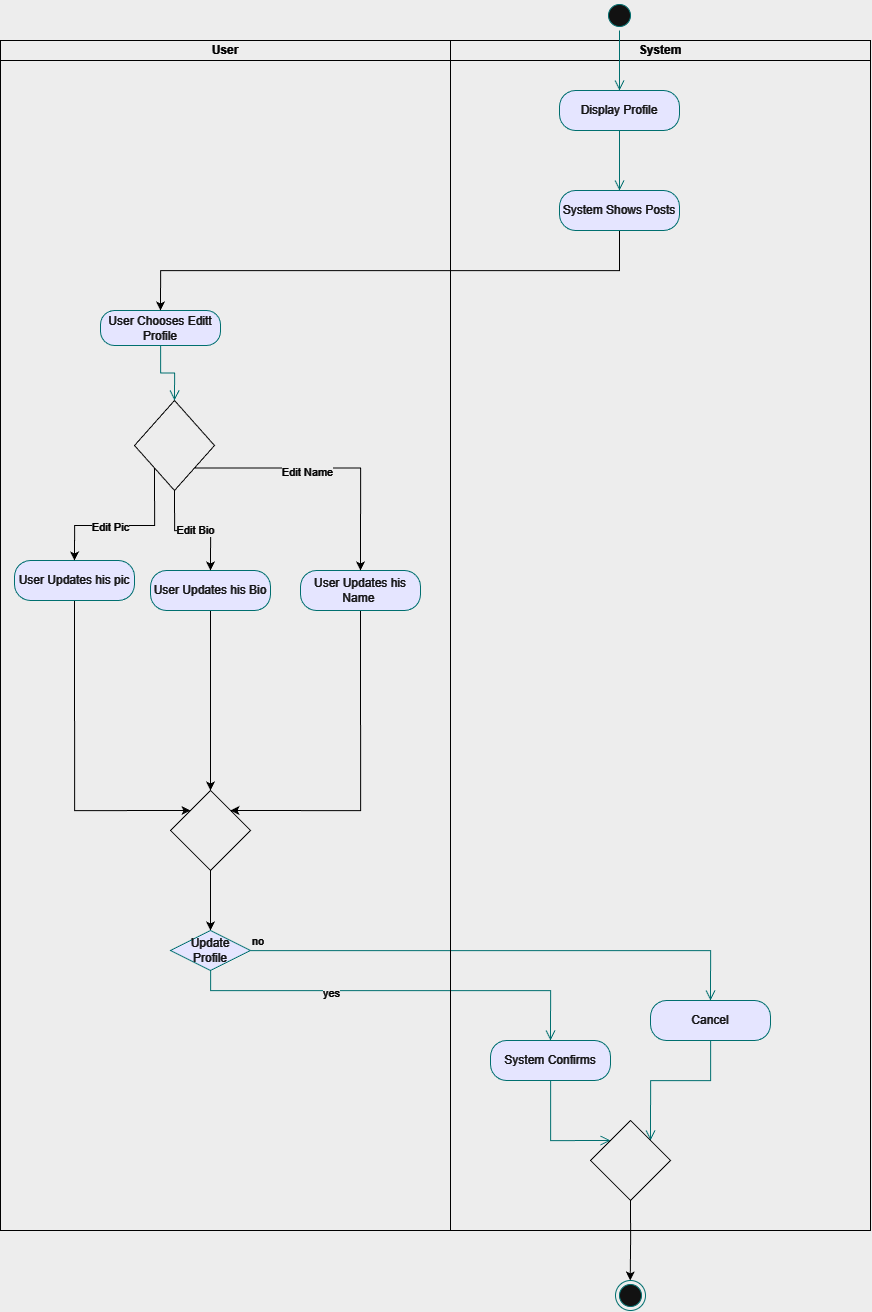

The diagram above was exported from draw.io. Its source (the exported page's mxGraphModel, read from the mxfile embedded in the PNG):
<mxGraphModel dx="3143" dy="1189" grid="1" gridSize="10" guides="1" tooltips="1" connect="1" arrows="1" fold="1" page="1" pageScale="1" pageWidth="827" pageHeight="1169" math="0" shadow="0">
  <root>
    <mxCell id="0" />
    <mxCell id="1" parent="0" />
    <mxCell id="tlqxDLwVHo15Y6uw0Kkw-2" parent="1" style="swimlane;startSize=20;whiteSpace=wrap;html=1;" value="User" vertex="1">
      <mxGeometry height="1190" width="450" x="-30" y="1110" as="geometry" />
    </mxCell>
    <mxCell id="okigdRPFWs8Qav9KS-DR-17" parent="tlqxDLwVHo15Y6uw0Kkw-2" style="rounded=1;whiteSpace=wrap;html=1;arcSize=40;fontColor=#000000;fillColor=#ffffc0;strokeColor=#ff0000;" value="User Chooses Editt Profile" vertex="1">
      <mxGeometry height="35" width="120" x="100" y="270" as="geometry" />
    </mxCell>
    <mxCell id="okigdRPFWs8Qav9KS-DR-26" parent="tlqxDLwVHo15Y6uw0Kkw-2" style="rhombus;whiteSpace=wrap;html=1;" value="" vertex="1">
      <mxGeometry height="90" width="80" x="134" y="360" as="geometry" />
    </mxCell>
    <mxCell id="okigdRPFWs8Qav9KS-DR-18" edge="1" parent="tlqxDLwVHo15Y6uw0Kkw-2" source="okigdRPFWs8Qav9KS-DR-17" style="edgeStyle=orthogonalEdgeStyle;html=1;verticalAlign=bottom;endArrow=open;endSize=8;strokeColor=#ff0000;rounded=0;entryX=0.5;entryY=0;entryDx=0;entryDy=0;" target="okigdRPFWs8Qav9KS-DR-26" value="">
      <mxGeometry relative="1" as="geometry">
        <mxPoint x="490" y="285" as="sourcePoint" />
        <mxPoint x="479" y="365" as="targetPoint" />
      </mxGeometry>
    </mxCell>
    <mxCell id="tlqxDLwVHo15Y6uw0Kkw-12" edge="1" parent="tlqxDLwVHo15Y6uw0Kkw-2" source="okigdRPFWs8Qav9KS-DR-42" style="edgeStyle=orthogonalEdgeStyle;rounded=0;orthogonalLoop=1;jettySize=auto;html=1;exitX=0.5;exitY=1;exitDx=0;exitDy=0;entryX=0.5;entryY=0;entryDx=0;entryDy=0;" target="tlqxDLwVHo15Y6uw0Kkw-9">
      <mxGeometry relative="1" as="geometry" />
    </mxCell>
    <mxCell id="okigdRPFWs8Qav9KS-DR-42" parent="tlqxDLwVHo15Y6uw0Kkw-2" style="rhombus;whiteSpace=wrap;html=1;" value="" vertex="1">
      <mxGeometry height="80" width="80" x="170" y="750" as="geometry" />
    </mxCell>
    <mxCell id="tlqxDLwVHo15Y6uw0Kkw-8" edge="1" parent="tlqxDLwVHo15Y6uw0Kkw-2" source="okigdRPFWs8Qav9KS-DR-40" style="edgeStyle=orthogonalEdgeStyle;rounded=0;orthogonalLoop=1;jettySize=auto;html=1;exitX=0.5;exitY=1;exitDx=0;exitDy=0;entryX=0;entryY=0;entryDx=0;entryDy=0;" target="okigdRPFWs8Qav9KS-DR-42">
      <mxGeometry relative="1" as="geometry">
        <Array as="points">
          <mxPoint x="74" y="770" />
        </Array>
      </mxGeometry>
    </mxCell>
    <mxCell id="okigdRPFWs8Qav9KS-DR-40" parent="tlqxDLwVHo15Y6uw0Kkw-2" style="rounded=1;whiteSpace=wrap;html=1;arcSize=40;fontColor=#000000;fillColor=#ffffc0;strokeColor=#ff0000;" value="User Updates his pic" vertex="1">
      <mxGeometry height="40" width="120" x="14" y="520" as="geometry" />
    </mxCell>
    <mxCell id="okigdRPFWs8Qav9KS-DR-32" edge="1" parent="tlqxDLwVHo15Y6uw0Kkw-2" source="okigdRPFWs8Qav9KS-DR-26" style="edgeStyle=orthogonalEdgeStyle;rounded=0;orthogonalLoop=1;jettySize=auto;html=1;exitX=0;exitY=1;exitDx=0;exitDy=0;entryX=0.5;entryY=0;entryDx=0;entryDy=0;" target="okigdRPFWs8Qav9KS-DR-40">
      <mxGeometry relative="1" as="geometry">
        <mxPoint x="340" y="465" as="targetPoint" />
      </mxGeometry>
    </mxCell>
    <mxCell id="okigdRPFWs8Qav9KS-DR-33" connectable="0" parent="okigdRPFWs8Qav9KS-DR-32" style="edgeLabel;html=1;align=center;verticalAlign=middle;resizable=0;points=[];" value="Edit Pic" vertex="1">
      <mxGeometry relative="1" x="-0.1614" y="1" as="geometry">
        <mxPoint x="-29" as="offset" />
      </mxGeometry>
    </mxCell>
    <mxCell id="tlqxDLwVHo15Y6uw0Kkw-6" edge="1" parent="tlqxDLwVHo15Y6uw0Kkw-2" source="okigdRPFWs8Qav9KS-DR-38" style="edgeStyle=orthogonalEdgeStyle;rounded=0;orthogonalLoop=1;jettySize=auto;html=1;exitX=0.5;exitY=1;exitDx=0;exitDy=0;" target="okigdRPFWs8Qav9KS-DR-42">
      <mxGeometry relative="1" as="geometry" />
    </mxCell>
    <mxCell id="okigdRPFWs8Qav9KS-DR-38" parent="tlqxDLwVHo15Y6uw0Kkw-2" style="rounded=1;whiteSpace=wrap;html=1;arcSize=40;fontColor=#000000;fillColor=#ffffc0;strokeColor=#ff0000;" value="User Updates his Bio" vertex="1">
      <mxGeometry height="40" width="120" x="150" y="530" as="geometry" />
    </mxCell>
    <mxCell id="okigdRPFWs8Qav9KS-DR-34" edge="1" parent="tlqxDLwVHo15Y6uw0Kkw-2" source="okigdRPFWs8Qav9KS-DR-26" style="edgeStyle=orthogonalEdgeStyle;rounded=0;orthogonalLoop=1;jettySize=auto;html=1;exitX=0.5;exitY=1;exitDx=0;exitDy=0;entryX=0.5;entryY=0;entryDx=0;entryDy=0;" target="okigdRPFWs8Qav9KS-DR-38">
      <mxGeometry relative="1" as="geometry">
        <mxPoint x="479" y="495" as="targetPoint" />
      </mxGeometry>
    </mxCell>
    <mxCell id="okigdRPFWs8Qav9KS-DR-35" connectable="0" parent="okigdRPFWs8Qav9KS-DR-34" style="edgeLabel;html=1;align=center;verticalAlign=middle;resizable=0;points=[];" value="Edit Bio" vertex="1">
      <mxGeometry relative="1" x="0.0373" y="1" as="geometry">
        <mxPoint as="offset" />
      </mxGeometry>
    </mxCell>
    <mxCell id="tlqxDLwVHo15Y6uw0Kkw-7" edge="1" parent="tlqxDLwVHo15Y6uw0Kkw-2" source="okigdRPFWs8Qav9KS-DR-36" style="edgeStyle=orthogonalEdgeStyle;rounded=0;orthogonalLoop=1;jettySize=auto;html=1;exitX=0.5;exitY=1;exitDx=0;exitDy=0;entryX=1;entryY=0;entryDx=0;entryDy=0;" target="okigdRPFWs8Qav9KS-DR-42">
      <mxGeometry relative="1" as="geometry">
        <Array as="points">
          <mxPoint x="360" y="770" />
        </Array>
      </mxGeometry>
    </mxCell>
    <mxCell id="okigdRPFWs8Qav9KS-DR-36" parent="tlqxDLwVHo15Y6uw0Kkw-2" style="rounded=1;whiteSpace=wrap;html=1;arcSize=40;fontColor=#000000;fillColor=#ffffc0;strokeColor=#ff0000;" value="User Updates his Name&amp;nbsp;" vertex="1">
      <mxGeometry height="40" width="120" x="300" y="530" as="geometry" />
    </mxCell>
    <mxCell id="okigdRPFWs8Qav9KS-DR-30" edge="1" parent="tlqxDLwVHo15Y6uw0Kkw-2" source="okigdRPFWs8Qav9KS-DR-26" style="edgeStyle=orthogonalEdgeStyle;rounded=0;orthogonalLoop=1;jettySize=auto;html=1;exitX=1;exitY=1;exitDx=0;exitDy=0;entryX=0.5;entryY=0;entryDx=0;entryDy=0;" target="okigdRPFWs8Qav9KS-DR-36">
      <mxGeometry relative="1" as="geometry">
        <mxPoint x="650" y="465" as="targetPoint" />
      </mxGeometry>
    </mxCell>
    <mxCell id="okigdRPFWs8Qav9KS-DR-31" connectable="0" parent="okigdRPFWs8Qav9KS-DR-30" style="edgeLabel;html=1;align=center;verticalAlign=middle;resizable=0;points=[];" value="Edit Name" vertex="1">
      <mxGeometry relative="1" x="-0.1776" y="-3" as="geometry">
        <mxPoint x="1" as="offset" />
      </mxGeometry>
    </mxCell>
    <mxCell id="tlqxDLwVHo15Y6uw0Kkw-9" parent="tlqxDLwVHo15Y6uw0Kkw-2" style="rhombus;whiteSpace=wrap;html=1;fontColor=#000000;fillColor=#ffffc0;strokeColor=#ff0000;" value="Update&lt;div&gt;Profile&lt;/div&gt;" vertex="1">
      <mxGeometry height="40" width="80" x="170" y="890" as="geometry" />
    </mxCell>
    <mxCell id="tlqxDLwVHo15Y6uw0Kkw-10" edge="1" parent="tlqxDLwVHo15Y6uw0Kkw-2" source="tlqxDLwVHo15Y6uw0Kkw-9" style="edgeStyle=orthogonalEdgeStyle;html=1;align=left;verticalAlign=bottom;endArrow=open;endSize=8;strokeColor=#ff0000;rounded=0;" value="no">
      <mxGeometry relative="1" x="-1" as="geometry">
        <mxPoint x="710" y="960" as="targetPoint" />
      </mxGeometry>
    </mxCell>
    <mxCell id="tlqxDLwVHo15Y6uw0Kkw-11" edge="1" parent="tlqxDLwVHo15Y6uw0Kkw-2" source="tlqxDLwVHo15Y6uw0Kkw-9" style="edgeStyle=orthogonalEdgeStyle;html=1;align=left;verticalAlign=top;endArrow=open;endSize=8;strokeColor=#ff0000;rounded=0;" value="yes">
      <mxGeometry relative="1" x="-0.3659" y="10" as="geometry">
        <mxPoint as="offset" />
        <Array as="points">
          <mxPoint x="210" y="950" />
          <mxPoint x="550" y="950" />
        </Array>
        <mxPoint x="550" y="1000" as="targetPoint" />
      </mxGeometry>
    </mxCell>
    <mxCell id="S_w-dztp6VRa3_1ftugE-1" edge="1" parent="1" source="okigdRPFWs8Qav9KS-DR-15" style="edgeStyle=orthogonalEdgeStyle;rounded=0;orthogonalLoop=1;jettySize=auto;html=1;exitX=0.5;exitY=1;exitDx=0;exitDy=0;entryX=0.5;entryY=0;entryDx=0;entryDy=0;" target="okigdRPFWs8Qav9KS-DR-17">
      <mxGeometry relative="1" as="geometry" />
    </mxCell>
    <mxCell id="tlqxDLwVHo15Y6uw0Kkw-3" parent="1" style="swimlane;startSize=20;whiteSpace=wrap;html=1;" value="System" vertex="1">
      <mxGeometry height="1190" width="420" x="420" y="1110" as="geometry" />
    </mxCell>
    <mxCell id="okigdRPFWs8Qav9KS-DR-2" edge="1" parent="tlqxDLwVHo15Y6uw0Kkw-3" source="okigdRPFWs8Qav9KS-DR-1" style="edgeStyle=orthogonalEdgeStyle;html=1;verticalAlign=bottom;endArrow=open;endSize=8;strokeColor=#ff0000;rounded=0;" value="">
      <mxGeometry relative="1" as="geometry">
        <mxPoint x="169" y="50" as="targetPoint" />
      </mxGeometry>
    </mxCell>
    <mxCell id="okigdRPFWs8Qav9KS-DR-4" edge="1" parent="tlqxDLwVHo15Y6uw0Kkw-3" source="okigdRPFWs8Qav9KS-DR-3" style="edgeStyle=orthogonalEdgeStyle;html=1;verticalAlign=bottom;endArrow=open;endSize=8;strokeColor=#ff0000;rounded=0;" value="">
      <mxGeometry relative="1" as="geometry">
        <mxPoint x="169" y="150" as="targetPoint" />
      </mxGeometry>
    </mxCell>
    <mxCell id="okigdRPFWs8Qav9KS-DR-1" parent="tlqxDLwVHo15Y6uw0Kkw-3" style="ellipse;html=1;shape=startState;fillColor=#000000;strokeColor=#ff0000;" value="" vertex="1">
      <mxGeometry height="30" width="30" x="154" y="-40" as="geometry" />
    </mxCell>
    <mxCell id="okigdRPFWs8Qav9KS-DR-3" parent="tlqxDLwVHo15Y6uw0Kkw-3" style="rounded=1;whiteSpace=wrap;html=1;arcSize=40;fontColor=#000000;fillColor=#ffffc0;strokeColor=#ff0000;" value="Display Profile" vertex="1">
      <mxGeometry height="40" width="120" x="109" y="50" as="geometry" />
    </mxCell>
    <mxCell id="okigdRPFWs8Qav9KS-DR-15" parent="tlqxDLwVHo15Y6uw0Kkw-3" style="rounded=1;whiteSpace=wrap;html=1;arcSize=40;fontColor=#000000;fillColor=#ffffc0;strokeColor=#ff0000;" value="System Shows Posts" vertex="1">
      <mxGeometry height="40" width="120" x="109" y="150" as="geometry" />
    </mxCell>
    <mxCell id="tlqxDLwVHo15Y6uw0Kkw-14" parent="tlqxDLwVHo15Y6uw0Kkw-3" style="rounded=1;whiteSpace=wrap;html=1;arcSize=40;fontColor=#000000;fillColor=#ffffc0;strokeColor=#ff0000;" value="Cancel" vertex="1">
      <mxGeometry height="40" width="120" x="200" y="960" as="geometry" />
    </mxCell>
    <mxCell id="tlqxDLwVHo15Y6uw0Kkw-15" edge="1" parent="tlqxDLwVHo15Y6uw0Kkw-3" source="tlqxDLwVHo15Y6uw0Kkw-14" style="edgeStyle=orthogonalEdgeStyle;html=1;verticalAlign=bottom;endArrow=open;endSize=8;strokeColor=#ff0000;rounded=0;entryX=1;entryY=0;entryDx=0;entryDy=0;" target="tlqxDLwVHo15Y6uw0Kkw-18" value="">
      <mxGeometry relative="1" as="geometry">
        <mxPoint x="260" y="1040" as="targetPoint" />
      </mxGeometry>
    </mxCell>
    <mxCell id="tlqxDLwVHo15Y6uw0Kkw-16" parent="tlqxDLwVHo15Y6uw0Kkw-3" style="rounded=1;whiteSpace=wrap;html=1;arcSize=40;fontColor=#000000;fillColor=#ffffc0;strokeColor=#ff0000;" value="System Confirms" vertex="1">
      <mxGeometry height="40" width="120" x="40" y="1000" as="geometry" />
    </mxCell>
    <mxCell id="tlqxDLwVHo15Y6uw0Kkw-17" edge="1" parent="tlqxDLwVHo15Y6uw0Kkw-3" source="tlqxDLwVHo15Y6uw0Kkw-16" style="edgeStyle=orthogonalEdgeStyle;html=1;verticalAlign=bottom;endArrow=open;endSize=8;strokeColor=#ff0000;rounded=0;entryX=0;entryY=0;entryDx=0;entryDy=0;" target="tlqxDLwVHo15Y6uw0Kkw-18" value="">
      <mxGeometry relative="1" as="geometry">
        <Array as="points">
          <mxPoint x="100" y="1100" />
        </Array>
        <mxPoint x="100" y="1070" as="targetPoint" />
      </mxGeometry>
    </mxCell>
    <mxCell id="tlqxDLwVHo15Y6uw0Kkw-19" edge="1" parent="tlqxDLwVHo15Y6uw0Kkw-3" source="tlqxDLwVHo15Y6uw0Kkw-18" style="edgeStyle=orthogonalEdgeStyle;rounded=0;orthogonalLoop=1;jettySize=auto;html=1;exitX=0.5;exitY=1;exitDx=0;exitDy=0;">
      <mxGeometry relative="1" as="geometry">
        <mxPoint x="179.71428571428578" y="1240" as="targetPoint" />
      </mxGeometry>
    </mxCell>
    <mxCell id="tlqxDLwVHo15Y6uw0Kkw-18" parent="tlqxDLwVHo15Y6uw0Kkw-3" style="rhombus;whiteSpace=wrap;html=1;" value="" vertex="1">
      <mxGeometry height="80" width="80" x="140" y="1080" as="geometry" />
    </mxCell>
    <mxCell id="tlqxDLwVHo15Y6uw0Kkw-20" parent="1" style="ellipse;html=1;shape=endState;fillColor=#000000;strokeColor=#ff0000;" value="" vertex="1">
      <mxGeometry height="30" width="30" x="585" y="2350" as="geometry" />
    </mxCell>
  </root>
</mxGraphModel>